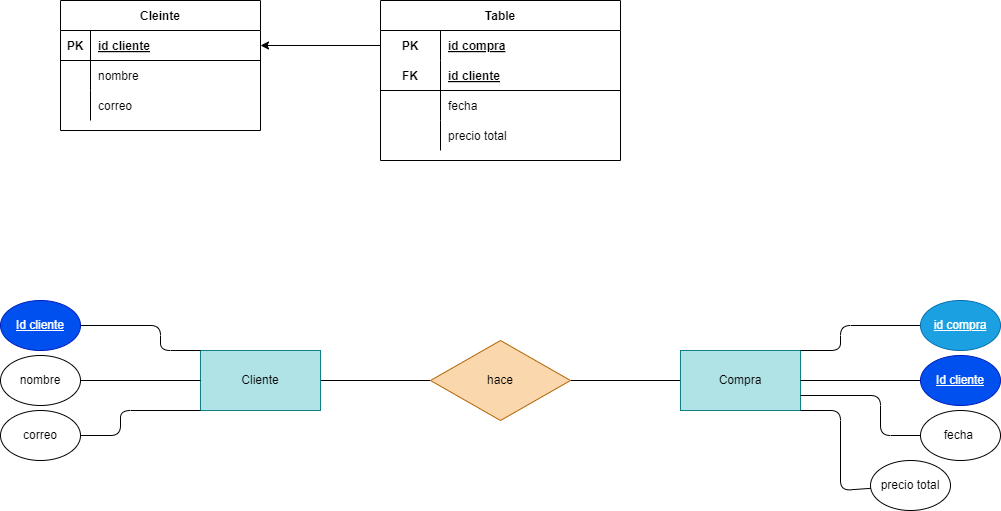

The diagram above was exported from draw.io. Its source (the exported page's mxGraphModel, read from the mxfile embedded in the PNG):
<mxGraphModel dx="1130" dy="779" grid="1" gridSize="10" guides="1" tooltips="1" connect="1" arrows="1" fold="1" page="1" pageScale="1" pageWidth="850" pageHeight="1100" math="0" shadow="0">
  <root>
    <mxCell id="0" />
    <mxCell id="1" parent="0" />
    <mxCell id="23" value="Cleinte" style="shape=table;startSize=30;container=1;collapsible=1;childLayout=tableLayout;fixedRows=1;rowLines=0;fontStyle=1;align=center;resizeLast=1;" parent="1" vertex="1">
      <mxGeometry x="120" y="40" width="200" height="130" as="geometry" />
    </mxCell>
    <mxCell id="24" value="" style="shape=tableRow;horizontal=0;startSize=0;swimlaneHead=0;swimlaneBody=0;fillColor=none;collapsible=0;dropTarget=0;points=[[0,0.5],[1,0.5]];portConstraint=eastwest;top=0;left=0;right=0;bottom=1;" parent="23" vertex="1">
      <mxGeometry y="30" width="200" height="30" as="geometry" />
    </mxCell>
    <mxCell id="25" value="PK" style="shape=partialRectangle;connectable=0;fillColor=none;top=0;left=0;bottom=0;right=0;fontStyle=1;overflow=hidden;" parent="24" vertex="1">
      <mxGeometry width="30" height="30" as="geometry">
        <mxRectangle width="30" height="30" as="alternateBounds" />
      </mxGeometry>
    </mxCell>
    <mxCell id="26" value="id cliente" style="shape=partialRectangle;connectable=0;fillColor=none;top=0;left=0;bottom=0;right=0;align=left;spacingLeft=6;fontStyle=5;overflow=hidden;" parent="24" vertex="1">
      <mxGeometry x="30" width="170" height="30" as="geometry">
        <mxRectangle width="170" height="30" as="alternateBounds" />
      </mxGeometry>
    </mxCell>
    <mxCell id="27" value="" style="shape=tableRow;horizontal=0;startSize=0;swimlaneHead=0;swimlaneBody=0;fillColor=none;collapsible=0;dropTarget=0;points=[[0,0.5],[1,0.5]];portConstraint=eastwest;top=0;left=0;right=0;bottom=0;" parent="23" vertex="1">
      <mxGeometry y="60" width="200" height="30" as="geometry" />
    </mxCell>
    <mxCell id="28" value="" style="shape=partialRectangle;connectable=0;fillColor=none;top=0;left=0;bottom=0;right=0;editable=1;overflow=hidden;" parent="27" vertex="1">
      <mxGeometry width="30" height="30" as="geometry">
        <mxRectangle width="30" height="30" as="alternateBounds" />
      </mxGeometry>
    </mxCell>
    <mxCell id="29" value="nombre" style="shape=partialRectangle;connectable=0;fillColor=none;top=0;left=0;bottom=0;right=0;align=left;spacingLeft=6;overflow=hidden;" parent="27" vertex="1">
      <mxGeometry x="30" width="170" height="30" as="geometry">
        <mxRectangle width="170" height="30" as="alternateBounds" />
      </mxGeometry>
    </mxCell>
    <mxCell id="30" value="" style="shape=tableRow;horizontal=0;startSize=0;swimlaneHead=0;swimlaneBody=0;fillColor=none;collapsible=0;dropTarget=0;points=[[0,0.5],[1,0.5]];portConstraint=eastwest;top=0;left=0;right=0;bottom=0;" parent="23" vertex="1">
      <mxGeometry y="90" width="200" height="30" as="geometry" />
    </mxCell>
    <mxCell id="31" value="" style="shape=partialRectangle;connectable=0;fillColor=none;top=0;left=0;bottom=0;right=0;editable=1;overflow=hidden;" parent="30" vertex="1">
      <mxGeometry width="30" height="30" as="geometry">
        <mxRectangle width="30" height="30" as="alternateBounds" />
      </mxGeometry>
    </mxCell>
    <mxCell id="32" value="correo" style="shape=partialRectangle;connectable=0;fillColor=none;top=0;left=0;bottom=0;right=0;align=left;spacingLeft=6;overflow=hidden;" parent="30" vertex="1">
      <mxGeometry x="30" width="170" height="30" as="geometry">
        <mxRectangle width="170" height="30" as="alternateBounds" />
      </mxGeometry>
    </mxCell>
    <mxCell id="36" value="Table" style="shape=table;startSize=30;container=1;collapsible=1;childLayout=tableLayout;fixedRows=1;rowLines=0;fontStyle=1;align=center;resizeLast=1;" parent="1" vertex="1">
      <mxGeometry x="440" y="40" width="240" height="160" as="geometry" />
    </mxCell>
    <mxCell id="37" value="" style="shape=tableRow;horizontal=0;startSize=0;swimlaneHead=0;swimlaneBody=0;fillColor=none;collapsible=0;dropTarget=0;points=[[0,0.5],[1,0.5]];portConstraint=eastwest;top=0;left=0;right=0;bottom=0;" parent="36" vertex="1">
      <mxGeometry y="30" width="240" height="30" as="geometry" />
    </mxCell>
    <mxCell id="38" value="PK" style="shape=partialRectangle;connectable=0;fillColor=none;top=0;left=0;bottom=0;right=0;fontStyle=1;overflow=hidden;" parent="37" vertex="1">
      <mxGeometry width="60" height="30" as="geometry">
        <mxRectangle width="60" height="30" as="alternateBounds" />
      </mxGeometry>
    </mxCell>
    <mxCell id="39" value="id compra" style="shape=partialRectangle;connectable=0;fillColor=none;top=0;left=0;bottom=0;right=0;align=left;spacingLeft=6;fontStyle=5;overflow=hidden;" parent="37" vertex="1">
      <mxGeometry x="60" width="180" height="30" as="geometry">
        <mxRectangle width="180" height="30" as="alternateBounds" />
      </mxGeometry>
    </mxCell>
    <mxCell id="40" value="" style="shape=tableRow;horizontal=0;startSize=0;swimlaneHead=0;swimlaneBody=0;fillColor=none;collapsible=0;dropTarget=0;points=[[0,0.5],[1,0.5]];portConstraint=eastwest;top=0;left=0;right=0;bottom=1;" parent="36" vertex="1">
      <mxGeometry y="60" width="240" height="30" as="geometry" />
    </mxCell>
    <mxCell id="41" value="FK" style="shape=partialRectangle;connectable=0;fillColor=none;top=0;left=0;bottom=0;right=0;fontStyle=1;overflow=hidden;" parent="40" vertex="1">
      <mxGeometry width="60" height="30" as="geometry">
        <mxRectangle width="60" height="30" as="alternateBounds" />
      </mxGeometry>
    </mxCell>
    <mxCell id="42" value="id cliente" style="shape=partialRectangle;connectable=0;fillColor=none;top=0;left=0;bottom=0;right=0;align=left;spacingLeft=6;fontStyle=5;overflow=hidden;" parent="40" vertex="1">
      <mxGeometry x="60" width="180" height="30" as="geometry">
        <mxRectangle width="180" height="30" as="alternateBounds" />
      </mxGeometry>
    </mxCell>
    <mxCell id="43" value="" style="shape=tableRow;horizontal=0;startSize=0;swimlaneHead=0;swimlaneBody=0;fillColor=none;collapsible=0;dropTarget=0;points=[[0,0.5],[1,0.5]];portConstraint=eastwest;top=0;left=0;right=0;bottom=0;" parent="36" vertex="1">
      <mxGeometry y="90" width="240" height="30" as="geometry" />
    </mxCell>
    <mxCell id="44" value="" style="shape=partialRectangle;connectable=0;fillColor=none;top=0;left=0;bottom=0;right=0;editable=1;overflow=hidden;" parent="43" vertex="1">
      <mxGeometry width="60" height="30" as="geometry">
        <mxRectangle width="60" height="30" as="alternateBounds" />
      </mxGeometry>
    </mxCell>
    <mxCell id="45" value="fecha" style="shape=partialRectangle;connectable=0;fillColor=none;top=0;left=0;bottom=0;right=0;align=left;spacingLeft=6;overflow=hidden;" parent="43" vertex="1">
      <mxGeometry x="60" width="180" height="30" as="geometry">
        <mxRectangle width="180" height="30" as="alternateBounds" />
      </mxGeometry>
    </mxCell>
    <mxCell id="46" value="" style="shape=tableRow;horizontal=0;startSize=0;swimlaneHead=0;swimlaneBody=0;fillColor=none;collapsible=0;dropTarget=0;points=[[0,0.5],[1,0.5]];portConstraint=eastwest;top=0;left=0;right=0;bottom=0;" parent="36" vertex="1">
      <mxGeometry y="120" width="240" height="30" as="geometry" />
    </mxCell>
    <mxCell id="47" value="" style="shape=partialRectangle;connectable=0;fillColor=none;top=0;left=0;bottom=0;right=0;editable=1;overflow=hidden;" parent="46" vertex="1">
      <mxGeometry width="60" height="30" as="geometry">
        <mxRectangle width="60" height="30" as="alternateBounds" />
      </mxGeometry>
    </mxCell>
    <mxCell id="48" value="precio total" style="shape=partialRectangle;connectable=0;fillColor=none;top=0;left=0;bottom=0;right=0;align=left;spacingLeft=6;overflow=hidden;" parent="46" vertex="1">
      <mxGeometry x="60" width="180" height="30" as="geometry">
        <mxRectangle width="180" height="30" as="alternateBounds" />
      </mxGeometry>
    </mxCell>
    <mxCell id="49" style="edgeStyle=none;html=1;entryX=1;entryY=0.5;entryDx=0;entryDy=0;endArrow=classic;endFill=1;" parent="1" source="37" target="24" edge="1">
      <mxGeometry relative="1" as="geometry" />
    </mxCell>
    <mxCell id="50" style="edgeStyle=none;html=1;entryX=0;entryY=0.5;entryDx=0;entryDy=0;endArrow=none;endFill=0;" edge="1" parent="1" source="51" target="54">
      <mxGeometry relative="1" as="geometry" />
    </mxCell>
    <mxCell id="51" value="Cliente" style="rounded=0;whiteSpace=wrap;html=1;fillColor=#b0e3e6;strokeColor=#0e8088;" vertex="1" parent="1">
      <mxGeometry x="260" y="390" width="120" height="60" as="geometry" />
    </mxCell>
    <mxCell id="52" style="edgeStyle=none;html=1;endArrow=none;endFill=0;" edge="1" parent="1" source="53" target="54">
      <mxGeometry relative="1" as="geometry" />
    </mxCell>
    <mxCell id="53" value="Compra" style="rounded=0;whiteSpace=wrap;html=1;fillColor=#b0e3e6;strokeColor=#0e8088;" vertex="1" parent="1">
      <mxGeometry x="740" y="390" width="120" height="60" as="geometry" />
    </mxCell>
    <mxCell id="54" value="hace" style="rhombus;whiteSpace=wrap;html=1;fillColor=#fad7ac;strokeColor=#b46504;" vertex="1" parent="1">
      <mxGeometry x="490" y="380" width="140" height="80" as="geometry" />
    </mxCell>
    <mxCell id="55" style="edgeStyle=none;html=1;entryX=0;entryY=0;entryDx=0;entryDy=0;endArrow=none;endFill=0;" edge="1" parent="1" source="56" target="51">
      <mxGeometry relative="1" as="geometry">
        <Array as="points">
          <mxPoint x="220" y="365" />
          <mxPoint x="220" y="390" />
        </Array>
      </mxGeometry>
    </mxCell>
    <mxCell id="56" value="&lt;u&gt;Id cliente&lt;/u&gt;" style="ellipse;whiteSpace=wrap;html=1;fillColor=#0050ef;fontColor=#ffffff;strokeColor=#001DBC;" vertex="1" parent="1">
      <mxGeometry x="60" y="340" width="80" height="50" as="geometry" />
    </mxCell>
    <mxCell id="57" style="edgeStyle=none;html=1;endArrow=none;endFill=0;" edge="1" parent="1" source="58" target="51">
      <mxGeometry relative="1" as="geometry" />
    </mxCell>
    <mxCell id="58" value="nombre" style="ellipse;whiteSpace=wrap;html=1;" vertex="1" parent="1">
      <mxGeometry x="60" y="395" width="80" height="50" as="geometry" />
    </mxCell>
    <mxCell id="59" style="edgeStyle=none;html=1;entryX=0;entryY=1;entryDx=0;entryDy=0;endArrow=none;endFill=0;" edge="1" parent="1" source="60" target="51">
      <mxGeometry relative="1" as="geometry">
        <Array as="points">
          <mxPoint x="180" y="475" />
          <mxPoint x="180" y="450" />
        </Array>
      </mxGeometry>
    </mxCell>
    <mxCell id="60" value="correo" style="ellipse;whiteSpace=wrap;html=1;" vertex="1" parent="1">
      <mxGeometry x="60" y="450" width="80" height="50" as="geometry" />
    </mxCell>
    <mxCell id="61" style="edgeStyle=none;html=1;entryX=1;entryY=0;entryDx=0;entryDy=0;endArrow=none;endFill=0;" edge="1" parent="1" source="62" target="53">
      <mxGeometry relative="1" as="geometry">
        <Array as="points">
          <mxPoint x="900" y="365" />
          <mxPoint x="900" y="390" />
        </Array>
      </mxGeometry>
    </mxCell>
    <mxCell id="62" value="&lt;u&gt;id compra&lt;/u&gt;" style="ellipse;whiteSpace=wrap;html=1;fillColor=#1ba1e2;fontColor=#ffffff;strokeColor=#006EAF;" vertex="1" parent="1">
      <mxGeometry x="980" y="340" width="80" height="50" as="geometry" />
    </mxCell>
    <mxCell id="63" style="edgeStyle=none;html=1;entryX=1;entryY=0.5;entryDx=0;entryDy=0;endArrow=none;endFill=0;" edge="1" parent="1" source="64" target="53">
      <mxGeometry relative="1" as="geometry" />
    </mxCell>
    <mxCell id="64" value="&lt;u&gt;Id cliente&lt;/u&gt;" style="ellipse;whiteSpace=wrap;html=1;fillColor=#0050ef;fontColor=#ffffff;strokeColor=#001DBC;" vertex="1" parent="1">
      <mxGeometry x="980" y="395" width="80" height="50" as="geometry" />
    </mxCell>
    <mxCell id="65" style="edgeStyle=none;html=1;entryX=1;entryY=0.75;entryDx=0;entryDy=0;endArrow=none;endFill=0;" edge="1" parent="1" source="66" target="53">
      <mxGeometry relative="1" as="geometry">
        <Array as="points">
          <mxPoint x="940" y="475" />
          <mxPoint x="940" y="435" />
        </Array>
      </mxGeometry>
    </mxCell>
    <mxCell id="66" value="fecha&amp;nbsp;" style="ellipse;whiteSpace=wrap;html=1;" vertex="1" parent="1">
      <mxGeometry x="980" y="450" width="80" height="50" as="geometry" />
    </mxCell>
    <mxCell id="67" style="edgeStyle=none;html=1;entryX=1;entryY=1;entryDx=0;entryDy=0;endArrow=none;endFill=0;" edge="1" parent="1" source="68" target="53">
      <mxGeometry relative="1" as="geometry">
        <Array as="points">
          <mxPoint x="900" y="530" />
          <mxPoint x="900" y="450" />
        </Array>
      </mxGeometry>
    </mxCell>
    <mxCell id="68" value="precio total" style="ellipse;whiteSpace=wrap;html=1;" vertex="1" parent="1">
      <mxGeometry x="930" y="500" width="80" height="50" as="geometry" />
    </mxCell>
  </root>
</mxGraphModel>